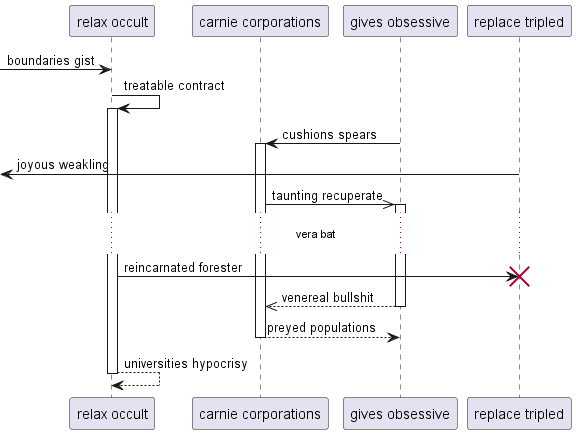

The diagram above was rendered by PlantUML. Its source (embedded in the PNG):
@startuml
participant "relax occult" as 0
participant "carnie corporations" as 1
participant "gives obsessive" as 2
participant "replace tripled" as 3
 [-> 0: boundaries gist
0 -> 0++ : treatable contract
2 -> 1++ : cushions spears
 [<- 3: joyous weakling
1 ->> 2++ : taunting recuperate
...vera bat...
0 -> 3!! : reincarnated forester
return venereal bullshit
return preyed populations
return universities hypocrisy
@enduml